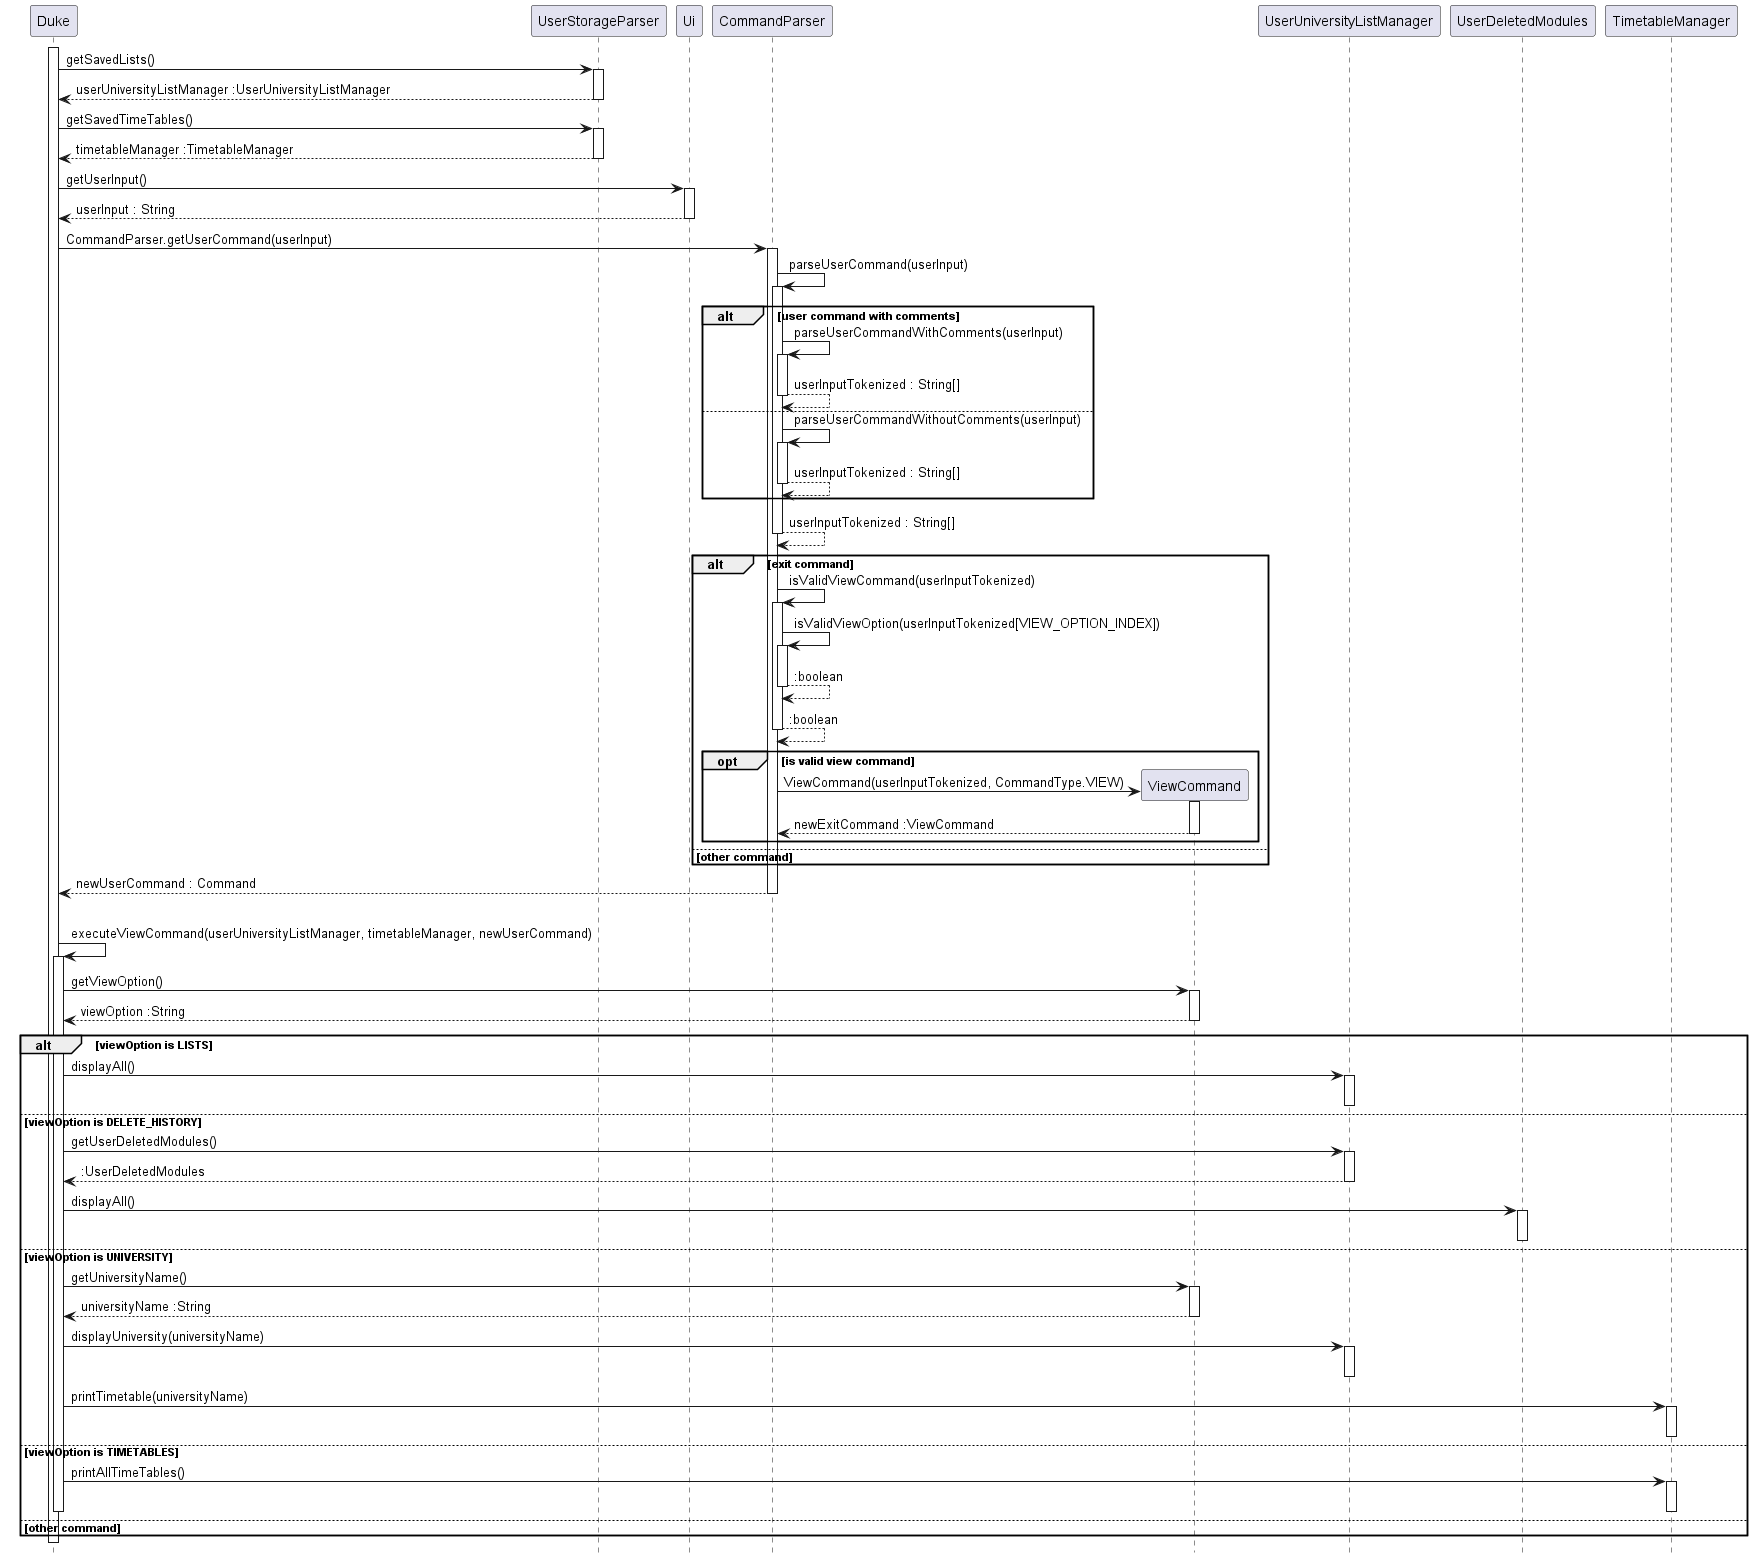

The diagram above was rendered by PlantUML. Its source (embedded in the PNG):
@startuml

hide footbox

activate Duke

Duke -> UserStorageParser : getSavedLists()
activate UserStorageParser

UserStorageParser --> Duke : userUniversityListManager :UserUniversityListManager
deactivate UserStorageParser

Duke -> UserStorageParser : getSavedTimeTables()
activate UserStorageParser

UserStorageParser --> Duke : timetableManager :TimetableManager
deactivate UserStorageParser

Duke -> Ui : getUserInput()
activate Ui

Ui --> Duke : userInput : String
deactivate Ui

Duke -> CommandParser : CommandParser.getUserCommand(userInput)
activate CommandParser

CommandParser -> CommandParser : parseUserCommand(userInput)
activate CommandParser

alt user command with comments
    CommandParser -> CommandParser : parseUserCommandWithComments(userInput)
    activate CommandParser

    CommandParser --> CommandParser : userInputTokenized : String[]
    deactivate CommandParser

else
    CommandParser -> CommandParser : parseUserCommandWithoutComments(userInput)
    activate CommandParser

    CommandParser --> CommandParser : userInputTokenized : String[]
    deactivate CommandParser 
end

CommandParser --> CommandParser : userInputTokenized : String[]
deactivate CommandParser

alt exit command

    CommandParser -> CommandParser : isValidViewCommand(userInputTokenized)
    activate CommandParser

    CommandParser -> CommandParser : isValidViewOption(userInputTokenized[VIEW_OPTION_INDEX])
    activate CommandParser

    CommandParser --> CommandParser : :boolean
    deactivate CommandParser

    CommandParser --> CommandParser : :boolean
    deactivate CommandParser

    opt is valid view command

        create ViewCommand
        CommandParser -> ViewCommand : ViewCommand(userInputTokenized, CommandType.VIEW)
        activate ViewCommand

        ViewCommand --> CommandParser : newExitCommand :ViewCommand
        deactivate ViewCommand
    end

else other command

end

CommandParser --> Duke : newUserCommand : Command
deactivate CommandParser

alt exit command

Duke -> Duke : executeViewCommand(userUniversityListManager, timetableManager, newUserCommand)
activate Duke

   Duke -> ViewCommand : getViewOption()
   activate ViewCommand

   ViewCommand --> Duke : viewOption :String
   deactivate ViewCommand

   alt viewOption is LISTS
   Duke -> UserUniversityListManager : displayAll()
   activate UserUniversityListManager

   deactivate UserUniversityListManager
   else viewOption is DELETE_HISTORY
    Duke -> UserUniversityListManager : getUserDeletedModules()
    activate UserUniversityListManager

    UserUniversityListManager --> Duke : :UserDeletedModules
    deactivate UserUniversityListManager

    Duke -> UserDeletedModules : displayAll()
    activate UserDeletedModules

    deactivate UserDeletedModules

   else viewOption is UNIVERSITY
    Duke -> ViewCommand : getUniversityName()
    activate ViewCommand

    ViewCommand --> Duke : universityName :String
    deactivate ViewCommand
    Duke -> UserUniversityListManager : displayUniversity(universityName)
    activate UserUniversityListManager

    deactivate UserUniversityListManager
    Duke -> TimetableManager : printTimetable(universityName)
    activate TimetableManager

    deactivate TimetableManager

   else viewOption is TIMETABLES
    Duke -> TimetableManager : printAllTimeTables()
    activate TimetableManager

    deactivate TimetableManager

else other command
deactivate Duke

end

deactivate Duke

@enduml